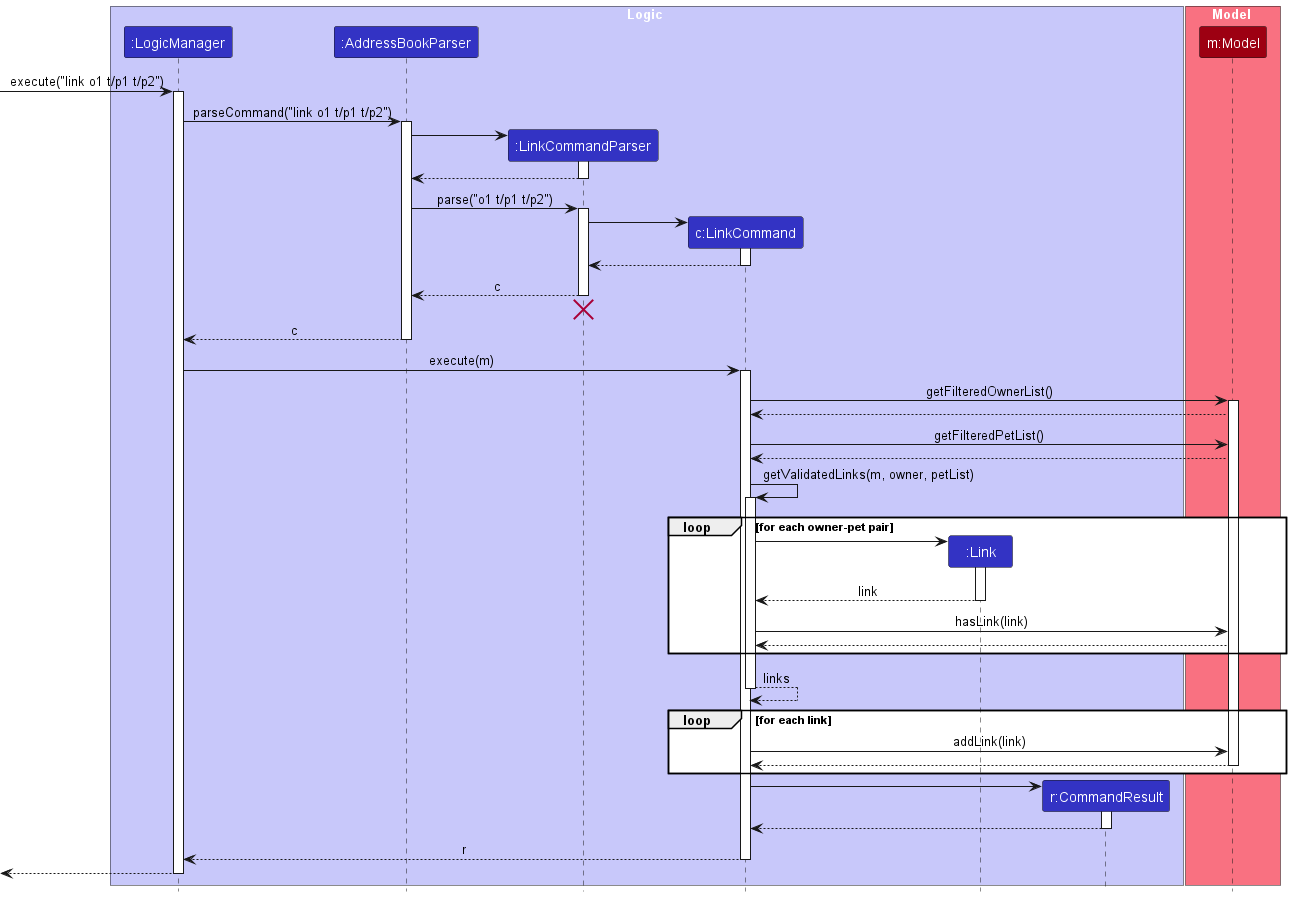

The diagram above was rendered by PlantUML. Its source (embedded in the PNG):
@startuml
!include style.puml
skinparam ArrowFontStyle plain

box Logic LOGIC_COLOR_T1
participant ":LogicManager" as LogicManager LOGIC_COLOR
participant ":AddressBookParser" as AddressBookParser LOGIC_COLOR
participant ":LinkCommandParser" as LinkCommandParser LOGIC_COLOR
participant "c:LinkCommand" as LinkCommand LOGIC_COLOR
participant ":Link" as Link LOGIC_COLOR
participant "r:CommandResult" as CommandResult LOGIC_COLOR
end box

box Model MODEL_COLOR_T1
participant "m:Model" as Model MODEL_COLOR
end box

[-> LogicManager : execute("link o1 t/p1 t/p2")
activate LogicManager

LogicManager -> AddressBookParser : parseCommand("link o1 t/p1 t/p2")
activate AddressBookParser

create LinkCommandParser
AddressBookParser -> LinkCommandParser
activate LinkCommandParser

LinkCommandParser --> AddressBookParser
deactivate LinkCommandParser

AddressBookParser -> LinkCommandParser : parse("o1 t/p1 t/p2")
activate LinkCommandParser

create LinkCommand
LinkCommandParser -> LinkCommand
activate LinkCommand

LinkCommand --> LinkCommandParser :
deactivate LinkCommand

LinkCommandParser --> AddressBookParser : c
deactivate LinkCommandParser
'Hidden arrow to position the destroy marker below the end of the activation bar.
LinkCommandParser -[hidden]-> AddressBookParser
destroy LinkCommandParser

AddressBookParser --> LogicManager : c
deactivate AddressBookParser

LogicManager -> LinkCommand : execute(m)
activate LinkCommand

LinkCommand -> Model : getFilteredOwnerList()
activate Model
Model --> LinkCommand

LinkCommand -> Model : getFilteredPetList()
Model --> LinkCommand

'Validate all links
LinkCommand -> LinkCommand : getValidatedLinks(m, owner, petList)
activate LinkCommand
loop for each owner-pet pair
    create Link
    LinkCommand -> Link :
    activate Link
    Link --> LinkCommand : link
    deactivate Link
    LinkCommand -> Model : hasLink(link)
    Model --> LinkCommand
end
LinkCommand --> LinkCommand : links
deactivate LinkCommand

loop for each link
    LinkCommand -> Model : addLink(link)
    Model --> LinkCommand
    deactivate Model
end

create CommandResult
LinkCommand -> CommandResult
activate CommandResult

CommandResult --> LinkCommand
deactivate CommandResult

LinkCommand --> LogicManager : r
deactivate LinkCommand

[<--LogicManager
deactivate LogicManager
@enduml